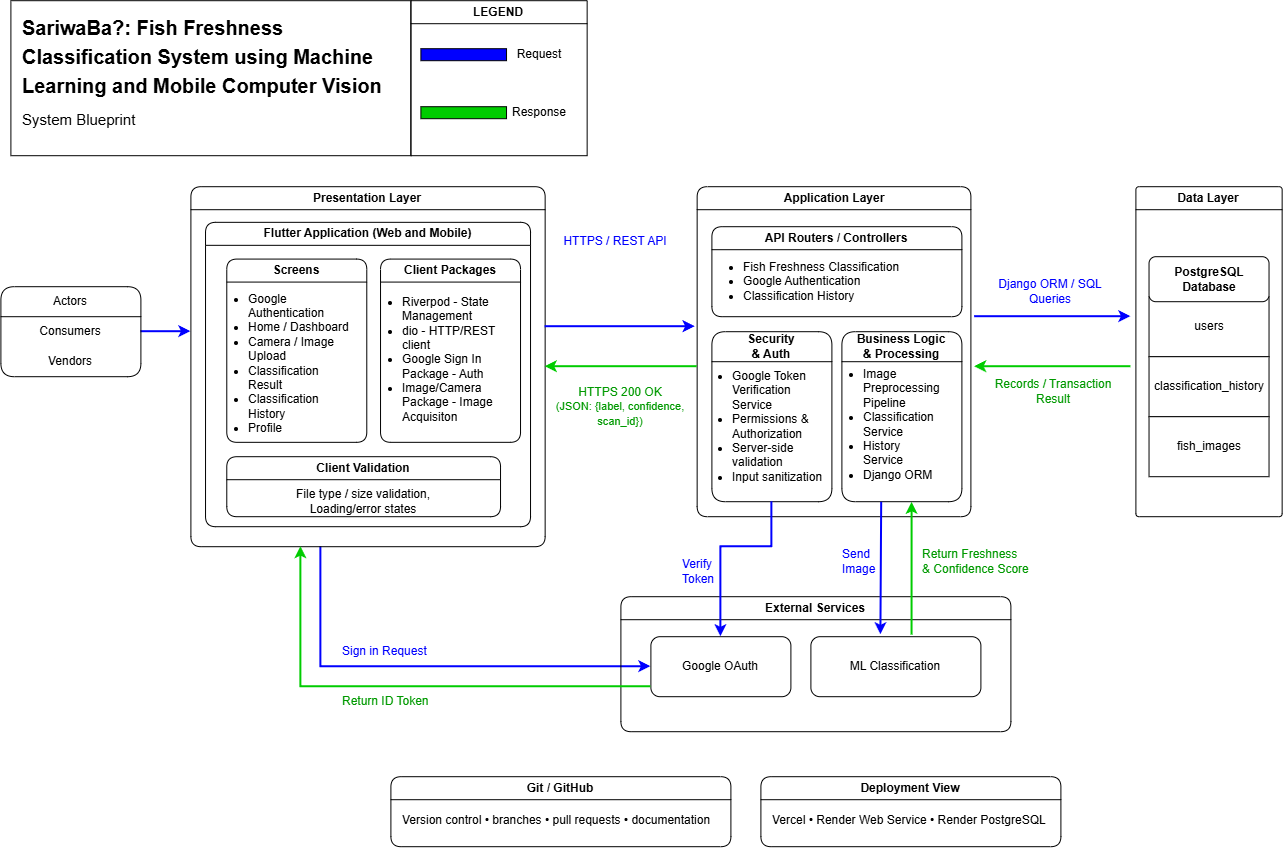

The diagram above was exported from draw.io. Its source (the exported page's mxGraphModel, read from the mxfile embedded in the PNG):
<mxGraphModel dx="1471" dy="900" grid="1" gridSize="10" guides="1" tooltips="1" connect="1" arrows="1" fold="1" page="1" pageScale="1" pageWidth="850" pageHeight="1100" math="0" shadow="0">
  <root>
    <mxCell id="0" />
    <mxCell id="1" parent="0" />
    <mxCell id="LqC-LtFiHcnOaytfjGs8-9" edge="1" parent="1" source="1VULZbZnNLz7aTzVeWMt-8" style="edgeStyle=orthogonalEdgeStyle;rounded=0;orthogonalLoop=1;jettySize=auto;html=1;fillColor=#0050ef;strokeColor=#0000FF;strokeWidth=2;">
      <mxGeometry relative="1" as="geometry">
        <mxPoint x="230" y="365" as="targetPoint" />
      </mxGeometry>
    </mxCell>
    <mxCell id="1VULZbZnNLz7aTzVeWMt-8" parent="1" style="swimlane;fontStyle=0;childLayout=stackLayout;horizontal=1;startSize=30;horizontalStack=0;resizeParent=1;resizeParentMax=0;resizeLast=0;collapsible=1;marginBottom=0;whiteSpace=wrap;html=1;rounded=1;" value="Actors" vertex="1">
      <mxGeometry height="90" width="140" x="40" y="320" as="geometry" />
    </mxCell>
    <mxCell id="1VULZbZnNLz7aTzVeWMt-9" parent="1VULZbZnNLz7aTzVeWMt-8" style="text;strokeColor=none;fillColor=none;align=center;verticalAlign=middle;spacingLeft=4;spacingRight=4;overflow=hidden;points=[[0,0.5],[1,0.5]];portConstraint=eastwest;rotatable=0;whiteSpace=wrap;html=1;" value="Consumers" vertex="1">
      <mxGeometry height="30" width="140" y="30" as="geometry" />
    </mxCell>
    <mxCell id="1VULZbZnNLz7aTzVeWMt-10" parent="1VULZbZnNLz7aTzVeWMt-8" style="text;strokeColor=none;fillColor=none;align=center;verticalAlign=middle;spacingLeft=4;spacingRight=4;overflow=hidden;points=[[0,0.5],[1,0.5]];portConstraint=eastwest;rotatable=0;whiteSpace=wrap;html=1;" value="Vendors" vertex="1">
      <mxGeometry height="30" width="140" y="60" as="geometry" />
    </mxCell>
    <mxCell id="LqC-LtFiHcnOaytfjGs8-94" edge="1" parent="1" source="1VULZbZnNLz7aTzVeWMt-30" style="edgeStyle=orthogonalEdgeStyle;rounded=0;orthogonalLoop=1;jettySize=auto;html=1;entryX=0;entryY=0.5;entryDx=0;entryDy=0;fillColor=#008a00;strokeColor=#0000FF;strokeWidth=2;" target="LqC-LtFiHcnOaytfjGs8-4">
      <mxGeometry relative="1" as="geometry">
        <Array as="points">
          <mxPoint x="360" y="700" />
        </Array>
      </mxGeometry>
    </mxCell>
    <mxCell id="1VULZbZnNLz7aTzVeWMt-30" parent="1" style="swimlane;whiteSpace=wrap;html=1;rounded=1;" value="Presentation Layer" vertex="1">
      <mxGeometry height="360" width="354.25" x="230" y="220" as="geometry" />
    </mxCell>
    <mxCell id="LqC-LtFiHcnOaytfjGs8-10" parent="1VULZbZnNLz7aTzVeWMt-30" style="swimlane;whiteSpace=wrap;html=1;rounded=1;" value="Flutter Application (Web and Mobile)" vertex="1">
      <mxGeometry height="304.37" width="325" x="14.63" y="35.63" as="geometry" />
    </mxCell>
    <mxCell id="nITXMz_lfuA3XzjNFTPz-1" parent="LqC-LtFiHcnOaytfjGs8-10" style="swimlane;whiteSpace=wrap;html=1;rounded=1;" value="Screens" vertex="1">
      <mxGeometry height="183.25" width="140" x="21.25" y="36.75" as="geometry" />
    </mxCell>
    <mxCell id="nITXMz_lfuA3XzjNFTPz-2" parent="nITXMz_lfuA3XzjNFTPz-1" style="text;html=1;whiteSpace=wrap;strokeColor=none;fillColor=none;align=left;verticalAlign=middle;rounded=0;" value="&lt;ul style=&quot;padding-left: 10px;&quot;&gt;&lt;li&gt;Google Authentication&lt;/li&gt;&lt;li&gt;Home / Dashboard&lt;/li&gt;&lt;li&gt;Camera / Image Upload&lt;/li&gt;&lt;li&gt;Classification Result&lt;/li&gt;&lt;li&gt;Classification History&lt;/li&gt;&lt;li&gt;Profile&lt;/li&gt;&lt;/ul&gt;" vertex="1">
      <mxGeometry height="90" width="120" x="10" y="59" as="geometry" />
    </mxCell>
    <mxCell id="nITXMz_lfuA3XzjNFTPz-3" parent="LqC-LtFiHcnOaytfjGs8-10" style="swimlane;whiteSpace=wrap;html=1;rounded=1;" value="Client Packages" vertex="1">
      <mxGeometry height="183.25" width="140" x="175" y="36.75" as="geometry" />
    </mxCell>
    <mxCell id="nITXMz_lfuA3XzjNFTPz-4" parent="nITXMz_lfuA3XzjNFTPz-3" style="text;html=1;whiteSpace=wrap;strokeColor=none;fillColor=none;align=left;verticalAlign=middle;rounded=0;" value="&lt;ul style=&quot;padding-left: 10px;&quot;&gt;&lt;li&gt;Riverpod - State Management&lt;/li&gt;&lt;li&gt;dio - HTTP/REST client&lt;/li&gt;&lt;li&gt;Google Sign In Package - Auth&lt;/li&gt;&lt;li&gt;Image/Camera Package - Image Acquisiton&lt;/li&gt;&lt;/ul&gt;" vertex="1">
      <mxGeometry height="97" width="120" x="10" y="52" as="geometry" />
    </mxCell>
    <mxCell id="nITXMz_lfuA3XzjNFTPz-5" parent="LqC-LtFiHcnOaytfjGs8-10" style="swimlane;whiteSpace=wrap;html=1;rounded=1;" value="Client Validation" vertex="1">
      <mxGeometry height="60" width="273.75" x="21.25" y="234.37" as="geometry" />
    </mxCell>
    <mxCell id="nITXMz_lfuA3XzjNFTPz-8" parent="nITXMz_lfuA3XzjNFTPz-5" style="text;html=1;whiteSpace=wrap;strokeColor=none;fillColor=none;align=center;verticalAlign=middle;rounded=0;" value="File type / size validation, Loading/error states" vertex="1">
      <mxGeometry height="30" width="210" x="31.879999999999995" y="30" as="geometry" />
    </mxCell>
    <mxCell id="1VULZbZnNLz7aTzVeWMt-37" parent="1" style="swimlane;whiteSpace=wrap;html=1;rounded=1;" value="Application Layer" vertex="1">
      <mxGeometry height="330" width="273.75" x="736.25" y="220" as="geometry" />
    </mxCell>
    <mxCell id="LqC-LtFiHcnOaytfjGs8-12" parent="1VULZbZnNLz7aTzVeWMt-37" style="swimlane;whiteSpace=wrap;html=1;rounded=1;" value="API Routers / Controllers" vertex="1">
      <mxGeometry height="90" width="250" x="14.75" y="40" as="geometry" />
    </mxCell>
    <mxCell id="LqC-LtFiHcnOaytfjGs8-13" parent="LqC-LtFiHcnOaytfjGs8-12" style="text;html=1;whiteSpace=wrap;strokeColor=none;fillColor=none;align=left;verticalAlign=middle;rounded=0;" value="&lt;ul style=&quot;padding-left: 20px;&quot;&gt;&lt;li&gt;Fish Freshness Classification&lt;/li&gt;&lt;li&gt;Google Authentication&lt;/li&gt;&lt;li&gt;Classification History&lt;/li&gt;&lt;/ul&gt;" vertex="1">
      <mxGeometry height="40" width="190" x="10" y="35" as="geometry" />
    </mxCell>
    <mxCell id="LqC-LtFiHcnOaytfjGs8-15" parent="1VULZbZnNLz7aTzVeWMt-37" style="swimlane;whiteSpace=wrap;html=1;startSize=30;rounded=1;" value="Security&lt;div&gt;&amp;amp; Auth&lt;/div&gt;" vertex="1">
      <mxGeometry height="170" width="120" x="14.75" y="145" as="geometry" />
    </mxCell>
    <mxCell id="LqC-LtFiHcnOaytfjGs8-16" parent="LqC-LtFiHcnOaytfjGs8-15" style="text;html=1;whiteSpace=wrap;strokeColor=none;fillColor=none;align=left;verticalAlign=middle;rounded=0;" value="&lt;ul style=&quot;padding-left: 10px;&quot;&gt;&lt;li&gt;Google Token Verification Service&lt;/li&gt;&lt;li&gt;Permissions &amp;amp; Authorization&lt;/li&gt;&lt;li&gt;Server-side validation&lt;/li&gt;&lt;li&gt;Input sanitization&lt;/li&gt;&lt;/ul&gt;" vertex="1">
      <mxGeometry height="123" width="111.25" x="8.75" y="33.5" as="geometry" />
    </mxCell>
    <mxCell id="LqC-LtFiHcnOaytfjGs8-21" parent="1VULZbZnNLz7aTzVeWMt-37" style="swimlane;whiteSpace=wrap;html=1;startSize=30;rounded=1;" value="&lt;font&gt;Business Logic&lt;/font&gt;&lt;div&gt;&lt;font&gt;&amp;amp; Processing&lt;/font&gt;&lt;/div&gt;" vertex="1">
      <mxGeometry height="170" width="120" x="144.75" y="145" as="geometry" />
    </mxCell>
    <mxCell id="LqC-LtFiHcnOaytfjGs8-22" parent="LqC-LtFiHcnOaytfjGs8-21" style="text;html=1;whiteSpace=wrap;strokeColor=none;fillColor=none;align=left;verticalAlign=middle;rounded=0;" value="&lt;ul style=&quot;padding-left: 20px;&quot;&gt;&lt;li&gt;Image Preprocessing Pipeline&lt;br&gt;&lt;/li&gt;&lt;li&gt;Classification Service&lt;br&gt;&lt;/li&gt;&lt;li&gt;History Service&lt;/li&gt;&lt;li&gt;Django ORM&lt;/li&gt;&lt;/ul&gt;" vertex="1">
      <mxGeometry height="155" width="97.5" y="15" as="geometry" />
    </mxCell>
    <mxCell id="1VULZbZnNLz7aTzVeWMt-55" edge="1" parent="1" style="endArrow=classic;html=1;rounded=0;entryX=1;entryY=0.5;entryDx=0;entryDy=0;fillColor=#008a00;strokeColor=#00CC00;strokeWidth=2;" target="1VULZbZnNLz7aTzVeWMt-30" value="">
      <mxGeometry relative="1" as="geometry">
        <mxPoint x="736.25" y="400" as="sourcePoint" />
        <mxPoint x="430" y="384.58" as="targetPoint" />
      </mxGeometry>
    </mxCell>
    <mxCell id="1VULZbZnNLz7aTzVeWMt-48" edge="1" parent="1" style="endArrow=classic;html=1;rounded=0;fillColor=#0050ef;strokeColor=#0000FF;strokeWidth=2;" value="">
      <mxGeometry relative="1" as="geometry">
        <mxPoint x="584.25" y="360" as="sourcePoint" />
        <mxPoint x="734.25" y="360" as="targetPoint" />
      </mxGeometry>
    </mxCell>
    <mxCell id="LqC-LtFiHcnOaytfjGs8-24" parent="1" style="swimlane;whiteSpace=wrap;html=1;rounded=1;arcSize=5;" value="Data Layer" vertex="1">
      <mxGeometry height="330" width="146.25" x="1175" y="220" as="geometry" />
    </mxCell>
    <mxCell id="LqC-LtFiHcnOaytfjGs8-36" parent="LqC-LtFiHcnOaytfjGs8-24" style="rounded=0;whiteSpace=wrap;html=1;" value="users" vertex="1">
      <mxGeometry height="60" width="120" x="13.129999999999999" y="110" as="geometry" />
    </mxCell>
    <mxCell id="LqC-LtFiHcnOaytfjGs8-37" parent="LqC-LtFiHcnOaytfjGs8-24" style="rounded=0;whiteSpace=wrap;html=1;" value="classification_history" vertex="1">
      <mxGeometry height="60" width="120" x="13.129999999999999" y="170" as="geometry" />
    </mxCell>
    <mxCell id="LqC-LtFiHcnOaytfjGs8-38" parent="LqC-LtFiHcnOaytfjGs8-24" style="rounded=0;whiteSpace=wrap;html=1;" value="fish_images" vertex="1">
      <mxGeometry height="60" width="120" x="13.129999999999999" y="230" as="geometry" />
    </mxCell>
    <mxCell id="LqC-LtFiHcnOaytfjGs8-86" parent="LqC-LtFiHcnOaytfjGs8-24" style="rounded=1;whiteSpace=wrap;html=1;" value="&lt;b&gt;PostgreSQL Database&lt;/b&gt;" vertex="1">
      <mxGeometry height="45" width="120" x="13.13" y="70" as="geometry" />
    </mxCell>
    <mxCell id="LqC-LtFiHcnOaytfjGs8-31" edge="1" parent="1" style="endArrow=classic;html=1;rounded=0;strokeColor=#0000FF;strokeWidth=2;" value="">
      <mxGeometry height="50" relative="1" width="50" as="geometry">
        <mxPoint x="1013.75" y="350" as="sourcePoint" />
        <mxPoint x="1170" y="350" as="targetPoint" />
      </mxGeometry>
    </mxCell>
    <mxCell id="LqC-LtFiHcnOaytfjGs8-32" edge="1" parent="1" style="endArrow=classic;html=1;rounded=0;strokeColor=#00CC00;strokeWidth=2;" value="">
      <mxGeometry height="50" relative="1" width="50" as="geometry">
        <mxPoint x="1170" y="400" as="sourcePoint" />
        <mxPoint x="1013.75" y="400.02" as="targetPoint" />
      </mxGeometry>
    </mxCell>
    <mxCell id="LqC-LtFiHcnOaytfjGs8-33" parent="1" style="text;html=1;whiteSpace=wrap;strokeColor=none;fillColor=none;align=center;verticalAlign=middle;rounded=0;" value="&lt;span style=&quot;color: rgb(0, 0, 255);&quot;&gt;Django ORM / SQL Queries&lt;/span&gt;" vertex="1">
      <mxGeometry height="30" width="140" x="1020" y="310" as="geometry" />
    </mxCell>
    <mxCell id="LqC-LtFiHcnOaytfjGs8-34" parent="1" style="text;html=1;whiteSpace=wrap;strokeColor=none;fillColor=none;align=center;verticalAlign=middle;rounded=0;" value="&lt;span style=&quot;color: rgb(0, 153, 0);&quot;&gt;Records / Transaction Result&lt;/span&gt;" vertex="1">
      <mxGeometry height="30" width="140" x="1023" y="410" as="geometry" />
    </mxCell>
    <mxCell id="LqC-LtFiHcnOaytfjGs8-39" parent="1" style="text;html=1;whiteSpace=wrap;strokeColor=none;fillColor=none;align=center;verticalAlign=middle;rounded=0;" value="&lt;span style=&quot;color: rgb(0, 0, 255);&quot;&gt;HTTPS / REST API&lt;/span&gt;" vertex="1">
      <mxGeometry height="30" width="140" x="584.25" y="260" as="geometry" />
    </mxCell>
    <mxCell id="LqC-LtFiHcnOaytfjGs8-40" parent="1" style="text;html=1;whiteSpace=wrap;strokeColor=none;fillColor=none;align=center;verticalAlign=middle;rounded=0;" value="&lt;span style=&quot;color: rgb(0, 153, 0);&quot;&gt;HTTPS 200 OK&lt;/span&gt;&lt;div&gt;&lt;font style=&quot;font-size: 11px; color: rgb(0, 153, 0);&quot;&gt;(JSON: {label, confidence, scan_id})&lt;/font&gt;&lt;/div&gt;" vertex="1">
      <mxGeometry height="60" width="140" x="590" y="410" as="geometry" />
    </mxCell>
    <mxCell id="LqC-LtFiHcnOaytfjGs8-69" parent="1" style="swimlane;whiteSpace=wrap;html=1;rounded=1;" value="External Services" vertex="1">
      <mxGeometry height="135" width="390" x="660" y="630" as="geometry" />
    </mxCell>
    <mxCell id="LqC-LtFiHcnOaytfjGs8-4" parent="LqC-LtFiHcnOaytfjGs8-69" style="rounded=1;whiteSpace=wrap;html=1;" value="Google OAuth" vertex="1">
      <mxGeometry height="60" width="140" x="30" y="40" as="geometry" />
    </mxCell>
    <mxCell id="LqC-LtFiHcnOaytfjGs8-5" parent="LqC-LtFiHcnOaytfjGs8-69" style="rounded=1;whiteSpace=wrap;html=1;" value="ML Classification" vertex="1">
      <mxGeometry height="60" width="170" x="190" y="40" as="geometry" />
    </mxCell>
    <mxCell id="LqC-LtFiHcnOaytfjGs8-77" edge="1" parent="1" source="LqC-LtFiHcnOaytfjGs8-15" style="edgeStyle=orthogonalEdgeStyle;rounded=0;orthogonalLoop=1;jettySize=auto;html=1;entryX=0.5;entryY=0;entryDx=0;entryDy=0;exitX=0.5;exitY=1;exitDx=0;exitDy=0;strokeColor=#0000FF;strokeWidth=2;" target="LqC-LtFiHcnOaytfjGs8-4">
      <mxGeometry relative="1" as="geometry">
        <Array as="points">
          <mxPoint x="811" y="579.97" />
          <mxPoint x="760.03" y="579.97" />
        </Array>
      </mxGeometry>
    </mxCell>
    <mxCell id="LqC-LtFiHcnOaytfjGs8-79" parent="1" style="text;html=1;whiteSpace=wrap;strokeColor=none;fillColor=none;align=left;verticalAlign=middle;rounded=0;" value="&lt;span style=&quot;color: rgb(0, 0, 255);&quot;&gt;Send Image&lt;/span&gt;" vertex="1">
      <mxGeometry height="70" width="45.25" x="880" y="560" as="geometry" />
    </mxCell>
    <mxCell id="LqC-LtFiHcnOaytfjGs8-80" parent="1" style="text;html=1;whiteSpace=wrap;strokeColor=none;fillColor=none;align=left;verticalAlign=middle;rounded=0;" value="&lt;span style=&quot;color: rgb(0, 0, 255);&quot;&gt;Verify Token&lt;/span&gt;" vertex="1">
      <mxGeometry height="30" width="45.25" x="720" y="590" as="geometry" />
    </mxCell>
    <mxCell id="LqC-LtFiHcnOaytfjGs8-83" parent="1" style="text;html=1;whiteSpace=wrap;strokeColor=none;fillColor=none;align=left;verticalAlign=middle;rounded=0;" value="&lt;span style=&quot;color: rgb(0, 0, 255);&quot;&gt;Sign in Request&lt;/span&gt;" vertex="1">
      <mxGeometry height="30" width="120" x="380" y="670" as="geometry" />
    </mxCell>
    <mxCell id="LqC-LtFiHcnOaytfjGs8-89" edge="1" parent="1" source="LqC-LtFiHcnOaytfjGs8-22" style="endArrow=classic;html=1;rounded=0;exitX=0.408;exitY=1.004;exitDx=0;exitDy=0;exitPerimeter=0;strokeColor=#0000FF;strokeWidth=2;" value="">
      <mxGeometry height="50" relative="1" width="50" as="geometry">
        <mxPoint x="920" y="540" as="sourcePoint" />
        <mxPoint x="920" y="668.02" as="targetPoint" />
      </mxGeometry>
    </mxCell>
    <mxCell id="LqC-LtFiHcnOaytfjGs8-90" edge="1" parent="1" source="LqC-LtFiHcnOaytfjGs8-5" style="endArrow=classic;html=1;rounded=0;entryX=0.72;entryY=1.004;entryDx=0;entryDy=0;entryPerimeter=0;exitX=0.595;exitY=-0.027;exitDx=0;exitDy=0;exitPerimeter=0;strokeColor=#00CC00;strokeWidth=2;" target="LqC-LtFiHcnOaytfjGs8-22" value="">
      <mxGeometry height="50" relative="1" width="50" as="geometry">
        <mxPoint x="950" y="660" as="sourcePoint" />
        <mxPoint x="930" y="722.02" as="targetPoint" />
      </mxGeometry>
    </mxCell>
    <mxCell id="LqC-LtFiHcnOaytfjGs8-91" parent="1" style="text;html=1;whiteSpace=wrap;strokeColor=none;fillColor=none;align=left;verticalAlign=middle;rounded=0;" value="&lt;span style=&quot;color: rgb(0, 153, 0);&quot;&gt;Return Freshness&lt;/span&gt;&lt;div&gt;&lt;span style=&quot;color: rgb(0, 153, 0);&quot;&gt;&amp;amp; Confidence Score&lt;/span&gt;&lt;/div&gt;" vertex="1">
      <mxGeometry height="70" width="120" x="960" y="560" as="geometry" />
    </mxCell>
    <mxCell id="LqC-LtFiHcnOaytfjGs8-92" parent="1" style="text;html=1;whiteSpace=wrap;overflow=hidden;rounded=0;" value="&lt;h1 style=&quot;margin-top: 0px; margin-bottom: 10px;&quot;&gt;&lt;font style=&quot;font-size: 20px;&quot;&gt;SariwaBa?: Fish Freshness Classification System using Machine Learning and Mobile Computer Vision&lt;/font&gt;&lt;/h1&gt;&lt;p&gt;&lt;span style=&quot;font-size: 15px;&quot;&gt;System Blueprint&lt;/span&gt;&lt;/p&gt;" vertex="1">
      <mxGeometry height="123" width="380" x="60" y="40" as="geometry" />
    </mxCell>
    <mxCell id="LqC-LtFiHcnOaytfjGs8-93" edge="1" parent="1" source="LqC-LtFiHcnOaytfjGs8-4" style="edgeStyle=orthogonalEdgeStyle;rounded=0;orthogonalLoop=1;jettySize=auto;html=1;strokeColor=#00CC00;strokeWidth=2;">
      <mxGeometry relative="1" as="geometry">
        <Array as="points">
          <mxPoint x="340" y="720" />
        </Array>
        <mxPoint x="340" y="580" as="targetPoint" />
      </mxGeometry>
    </mxCell>
    <mxCell id="LqC-LtFiHcnOaytfjGs8-95" parent="1" style="text;html=1;whiteSpace=wrap;strokeColor=none;fillColor=none;align=left;verticalAlign=middle;rounded=0;" value="&lt;span style=&quot;color: rgb(0, 153, 0);&quot;&gt;Return ID Token&lt;/span&gt;" vertex="1">
      <mxGeometry height="30" width="120" x="380" y="720" as="geometry" />
    </mxCell>
    <mxCell id="LqC-LtFiHcnOaytfjGs8-104" parent="1" style="swimlane;whiteSpace=wrap;html=1;rounded=1;" value="Git / GitHub" vertex="1">
      <mxGeometry height="70" width="340" x="430" y="810" as="geometry" />
    </mxCell>
    <mxCell id="LqC-LtFiHcnOaytfjGs8-105" parent="LqC-LtFiHcnOaytfjGs8-104" style="text;html=1;whiteSpace=wrap;strokeColor=none;fillColor=none;align=left;verticalAlign=middle;rounded=0;" value="Version control • branches • pull requests • documentation" vertex="1">
      <mxGeometry height="30" width="330.37" x="9.63" y="29" as="geometry" />
    </mxCell>
    <mxCell id="LqC-LtFiHcnOaytfjGs8-106" parent="1" style="swimlane;whiteSpace=wrap;html=1;" value="LEGEND" vertex="1">
      <mxGeometry height="155" width="176.25" x="450" y="34" as="geometry" />
    </mxCell>
    <mxCell id="LqC-LtFiHcnOaytfjGs8-109" parent="LqC-LtFiHcnOaytfjGs8-106" style="rounded=0;whiteSpace=wrap;html=1;fillColor=#0000FF;" value="" vertex="1">
      <mxGeometry height="12" width="85.63" x="10" y="48" as="geometry" />
    </mxCell>
    <mxCell id="LqC-LtFiHcnOaytfjGs8-110" parent="LqC-LtFiHcnOaytfjGs8-106" style="rounded=0;whiteSpace=wrap;html=1;fillColor=#00CC00;" value="" vertex="1">
      <mxGeometry height="12" width="85.63" x="10" y="106" as="geometry" />
    </mxCell>
    <mxCell id="LqC-LtFiHcnOaytfjGs8-111" parent="LqC-LtFiHcnOaytfjGs8-106" style="text;html=1;whiteSpace=wrap;strokeColor=none;fillColor=none;align=center;verticalAlign=middle;rounded=0;" value="Response" vertex="1">
      <mxGeometry height="30" width="97.5" x="80" y="97" as="geometry" />
    </mxCell>
    <mxCell id="LqC-LtFiHcnOaytfjGs8-112" parent="LqC-LtFiHcnOaytfjGs8-106" style="text;html=1;whiteSpace=wrap;strokeColor=none;fillColor=none;align=center;verticalAlign=middle;rounded=0;" value="Request" vertex="1">
      <mxGeometry height="30" width="97.5" x="80" y="39" as="geometry" />
    </mxCell>
    <mxCell id="LqC-LtFiHcnOaytfjGs8-113" edge="1" parent="LqC-LtFiHcnOaytfjGs8-106" source="LqC-LtFiHcnOaytfjGs8-109" style="edgeStyle=orthogonalEdgeStyle;rounded=0;orthogonalLoop=1;jettySize=auto;html=1;innerLoopWaypoints=1;exitX=0.5;exitY=1;exitDx=0;exitDy=0;" target="LqC-LtFiHcnOaytfjGs8-109">
      <mxGeometry relative="1" as="geometry" />
    </mxCell>
    <mxCell id="LqC-LtFiHcnOaytfjGs8-103" parent="1" style="rounded=0;whiteSpace=wrap;html=1;fillColor=none;" value="" vertex="1">
      <mxGeometry height="155" width="400" x="50" y="34" as="geometry" />
    </mxCell>
    <mxCell id="nITXMz_lfuA3XzjNFTPz-11" parent="1" style="swimlane;whiteSpace=wrap;html=1;rounded=1;" value="Deployment View" vertex="1">
      <mxGeometry height="70" width="300" x="800" y="810" as="geometry" />
    </mxCell>
    <mxCell id="nITXMz_lfuA3XzjNFTPz-12" parent="nITXMz_lfuA3XzjNFTPz-11" style="text;html=1;whiteSpace=wrap;strokeColor=none;fillColor=none;align=left;verticalAlign=middle;rounded=0;" value="Vercel • Render Web Service • Render PostgreSQL" vertex="1">
      <mxGeometry height="30" width="280.37" x="9.629999999999995" y="29" as="geometry" />
    </mxCell>
  </root>
</mxGraphModel>